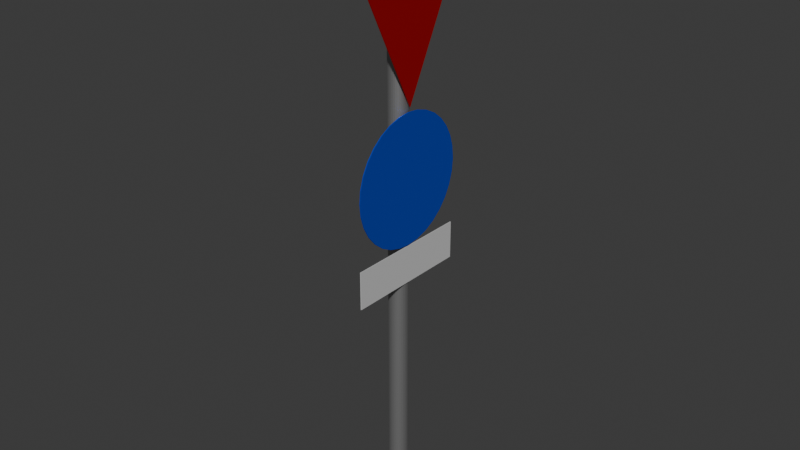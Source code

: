 # Source: Multi_StreetSign2WIP.blend  (saved by Blender 4.5.87; exported with 4.5.12 LTS)
import bpy
from mathutils import Matrix  # noqa: F401  (used for matrix-valued properties, if any)

bpy.ops.wm.read_factory_settings(use_empty=True)
scene = bpy.context.scene
scene.name = 'Scene'

# ---- collections
col_collection = bpy.data.collections.new('Collection'); scene.collection.children.link(col_collection)

# ---- materials (node trees are filled in below, after node groups)
mat_material_003 = bpy.data.materials.new('Material.003')
mat_material_001 = bpy.data.materials.new('Material.001')
mat_material = bpy.data.materials.new('Material')
mat_material.alpha_threshold = 0.0
mat_material.roughness = 0.5
mat_material.line_color = (0.0, 0.0, 0.0, 1.0)
mat_material_004 = bpy.data.materials.new('Material.004')

# ---- material node trees
mat_material_003.use_nodes = True; mat_material_003.node_tree.nodes.clear()
_N = mat_material_003.node_tree.nodes; _L = mat_material_003.node_tree.links
n0 = _N.new('ShaderNodeBsdfPrincipled'); n0.name = 'Principled BSDF'; n0.location = (10, 300)
n0.inputs[0].default_value = (0.6432, 0.005123, 0.007463, 1.0)
n0.inputs[1].default_value = 0.5748
n0.inputs[2].default_value = 0.3976
n1 = _N.new('ShaderNodeOutputMaterial'); n1.name = 'Material Output'; n1.location = (300, 300)
_L.new(n0.outputs[0], n1.inputs[0])
n1.is_active_output = True
mat_material_001.use_nodes = True; mat_material_001.node_tree.nodes.clear()
_N = mat_material_001.node_tree.nodes; _L = mat_material_001.node_tree.links
n0 = _N.new('ShaderNodeBsdfPrincipled'); n0.name = 'Principled BSDF'; n0.location = (10, 300)
n0.inputs[0].default_value = (0.3908, 0.3908, 0.3908, 1.0)
n0.inputs[1].default_value = 0.7402
n0.inputs[2].default_value = 0.4843
n1 = _N.new('ShaderNodeOutputMaterial'); n1.name = 'Material Output'; n1.location = (300, 300)
_L.new(n0.outputs[0], n1.inputs[0])
n1.is_active_output = True
mat_material.use_nodes = True; mat_material.node_tree.nodes.clear()
_N = mat_material.node_tree.nodes; _L = mat_material.node_tree.links
n0 = _N.new('ShaderNodeOutputMaterial'); n0.name = 'Material Output'; n0.location = (300, 300)
n1 = _N.new('ShaderNodeBsdfPrincipled'); n1.name = 'Principled BSDF'; n1.location = (10, 300)
n1.inputs[0].default_value = (0.9433, 0.9433, 0.9433, 1.0)
n1.inputs[1].default_value = 0.4724
n1.inputs[2].default_value = 0.5157
n1.inputs[3].default_value = 1.45
_L.new(n1.outputs[0], n0.inputs[0])
n0.is_active_output = True
mat_material_004.use_nodes = True; mat_material_004.node_tree.nodes.clear()
_N = mat_material_004.node_tree.nodes; _L = mat_material_004.node_tree.links
n0 = _N.new('ShaderNodeBsdfPrincipled'); n0.name = 'Principled BSDF'; n0.location = (10, 300)
n0.inputs[0].default_value = (0.01069, 0.108, 1.0, 1.0)
n0.inputs[1].default_value = 0.7087
n1 = _N.new('ShaderNodeOutputMaterial'); n1.name = 'Material Output'; n1.location = (300, 300)
_L.new(n0.outputs[0], n1.inputs[0])
n1.is_active_output = True

# ---- world
world_world = bpy.data.worlds.new('World'); scene.world = world_world
world_world.use_nodes = True; world_world.node_tree.nodes.clear()
_N = world_world.node_tree.nodes; _L = world_world.node_tree.links
n0 = _N.new('ShaderNodeOutputWorld'); n0.name = 'World Output'; n0.location = (300, 300)
n1 = _N.new('ShaderNodeBackground'); n1.name = 'Background'; n1.location = (10, 300)
n1.inputs[0].default_value = (0.05088, 0.05088, 0.05088, 1.0)
_L.new(n1.outputs[0], n0.inputs[0])
n0.is_active_output = True
world_world.color = (0.05088, 0.05088, 0.05088)
world_world.sun_shadow_jitter_overblur = 0.0

# ---- meshes
me_cube_001 = bpy.data.meshes.new('Cube.001')
me_cube_001.from_pydata([(4.549, 0.0, -0.1447), (6.549, -1.0, -0.1447), (6.549, 1.0, -0.1447), (-0.04319, 0.1071, -0.005699), (5.957, 0.1071, -0.005698), (-0.04319, 0.1051, -0.0266), (5.957, 0.1051, -0.0266), (-0.04319, 0.09899, -0.0467), (5.957, 0.09899, -0.0467), (-0.04319, 0.08909, -0.06522), (5.957, 0.08909, -0.06522), (-0.04319, 0.07576, -0.08146), (5.957, 0.07576, -0.08146), (-0.04319, 0.05953, -0.09478), (5.957, 0.05953, -0.09478), (-0.04319, 0.041, -0.1047), (5.957, 0.041, -0.1047), (-0.04319, 0.0209, -0.1108), (5.957, 0.0209, -0.1108), (-0.04319, 0.0, -0.1128), (5.957, 0.0, -0.1128), (-0.04319, -0.0209, -0.1108), (5.957, -0.0209, -0.1108), (-0.04319, -0.041, -0.1047), (5.957, -0.041, -0.1047), (-0.04319, -0.05953, -0.09478), (5.957, -0.05953, -0.09478), (-0.04319, -0.07576, -0.08146), (5.957, -0.07576, -0.08146), (-0.04319, -0.08909, -0.06522), (5.957, -0.08909, -0.06522), (-0.04319, -0.09899, -0.0467), (5.957, -0.09899, -0.0467), (-0.04319, -0.1051, -0.0266), (5.957, -0.1051, -0.0266), (-0.04319, -0.1071, -0.005699), (5.957, -0.1071, -0.005698), (-0.04319, -0.1051, 0.0152), (5.957, -0.1051, 0.0152), (-0.04319, -0.09899, 0.0353), (5.957, -0.09899, 0.0353), (-0.04319, -0.08909, 0.05383), (5.957, -0.08909, 0.05383), (-0.04319, -0.07576, 0.07006), (5.957, -0.07576, 0.07006), (-0.04319, -0.05953, 0.08339), (5.957, -0.05953, 0.08339), (-0.04319, -0.041, 0.09329), (5.957, -0.041, 0.09329), (-0.04319, -0.0209, 0.09939), (5.957, -0.0209, 0.09939), (-0.04319, 0.0, 0.1014), (5.957, 0.0, 0.1014), (-0.04319, 0.0209, 0.09939), (5.957, 0.0209, 0.09939), (-0.04319, 0.041, 0.09329), (5.957, 0.041, 0.09329), (-0.04319, 0.05953, 0.08339), (5.957, 0.05953, 0.08339), (-0.04319, 0.07576, 0.07006), (5.957, 0.07576, 0.07006), (-0.04319, 0.08909, 0.05383), (5.957, 0.08909, 0.05383), (-0.04319, 0.09899, 0.0353), (5.957, 0.09899, 0.0353), (-0.04319, 0.1051, 0.0152), (5.957, 0.1051, 0.0152), (2.625, 0.7143, -0.1293), (3.045, 0.7143, -0.1293), (2.625, -0.7143, -0.1293), (3.045, -0.7143, -0.1293), (3.777, 0.7143, -0.1372), (3.638, 0.7006, -0.1372), (3.504, 0.6599, -0.1372), (3.38, 0.5939, -0.1372), (3.272, 0.5051, -0.1372), (3.183, 0.3968, -0.1372), (3.117, 0.2733, -0.1372), (3.077, 0.1394, -0.1372), (3.063, 0.0, -0.1372), (3.077, -0.1394, -0.1372), (3.117, -0.2733, -0.1372), (3.183, -0.3968, -0.1372), (3.272, -0.5051, -0.1372), (3.38, -0.5939, -0.1372), (3.504, -0.6599, -0.1372), (3.638, -0.7006, -0.1372), (3.777, -0.7143, -0.1372), (3.917, -0.7006, -0.1372), (4.051, -0.6599, -0.1372), (4.174, -0.5939, -0.1372), (4.282, -0.5051, -0.1372), (4.371, -0.3968, -0.1372), (4.437, -0.2733, -0.1372), (4.478, -0.1394, -0.1372), (4.492, 0.0, -0.1372), (4.478, 0.1394, -0.1372), (4.437, 0.2733, -0.1372), (4.371, 0.3968, -0.1372), (4.282, 0.5051, -0.1372), (4.174, 0.5939, -0.1372), (4.051, 0.6599, -0.1372), (3.917, 0.7006, -0.1372)], [], [(2, 0, 1), (3, 4, 6, 5), (5, 6, 8, 7), (7, 8, 10, 9), (9, 10, 12, 11), (11, 12, 14, 13), (13, 14, 16, 15), (15, 16, 18, 17), (17, 18, 20, 19), (19, 20, 22, 21), (21, 22, 24, 23), (23, 24, 26, 25), (25, 26, 28, 27), (27, 28, 30, 29), (29, 30, 32, 31), (31, 32, 34, 33), (33, 34, 36, 35), (35, 36, 38, 37), (37, 38, 40, 39), (39, 40, 42, 41), (41, 42, 44, 43), (43, 44, 46, 45), (45, 46, 48, 47), (47, 48, 50, 49), (49, 50, 52, 51), (51, 52, 54, 53), (53, 54, 56, 55), (55, 56, 58, 57), (57, 58, 60, 59), (59, 60, 62, 61), (61, 62, 64, 63), (6, 4, 66, 64, 62, 60, 58, 56, 54, 52, 50, 48, 46, 44, 42, 40, 38, 36, 34, 32, 30, 28, 26, 24, 22, 20, 18, 16, 14, 12, 10, 8), (63, 64, 66, 65), (65, 66, 4, 3), (3, 5, 7, 9, 11, 13, 15, 17, 19, 21, 23, 25, 27, 29, 31, 33, 35, 37, 39, 41, 43, 45, 47, 49, 51, 53, 55, 57, 59, 61, 63, 65), (70, 69, 67, 68), (72, 71, 102, 101, 100, 99, 98, 97, 96, 95, 94, 93, 92, 91, 90, 89, 88, 87, 86, 85, 84, 83, 82, 81, 80, 79, 78, 77, 76, 75, 74, 73)])
me_cube_001.polygons.foreach_set('material_index', [0, 1, 1, 1, 1, 1, 1, 1, 1, 1, 1, 1, 1, 1, 1, 1, 1, 1, 1, 1, 1, 1, 1, 1, 1, 1, 1, 1, 1, 1, 1, 1, 1, 1, 1, 2, 3])
_uv = me_cube_001.uv_layers.new(name='UVMap')
_uv.uv.foreach_set('vector', [0.6103, 0.3333, 0.0, 0.1667, 0.6103, 7.56e-08, 0.773, 7.607e-08, 0.773, 1.0, 0.7666, 1.0, 0.7666, 7.607e-08, 0.7666, 7.607e-08, 0.7666, 1.0, 0.7603, 1.0, 0.7603, 7.607e-08, 0.7603, 7.607e-08, 0.7603, 1.0, 0.7544, 1.0, 0.7544, 7.56e-08, 0.7544, 7.56e-08, 0.7544, 1.0, 0.749, 1.0, 0.749, 7.56e-08, 0.6719, 7.607e-08, 0.6719, 1.0, 0.667, 1.0, 0.667, 7.607e-08, 0.667, 7.607e-08, 0.667, 1.0, 0.6613, 1.0, 0.6613, 7.56e-08, 0.6613, 7.56e-08, 0.6613, 1.0, 0.6552, 1.0, 0.6552, 7.56e-08, 0.6552, 7.56e-08, 0.6552, 1.0, 0.6488, 1.0, 0.6488, 7.513e-08, 0.6488, 7.513e-08, 0.6488, 1.0, 0.6424, 1.0, 0.6424, 7.513e-08, 0.6424, 7.513e-08, 0.6424, 1.0, 0.6363, 1.0, 0.6363, 7.466e-08, 0.6363, 7.466e-08, 0.6363, 1.0, 0.6307, 1.0, 0.6307, 7.466e-08, 0.6307, 7.466e-08, 0.6307, 1.0, 0.6257, 1.0, 0.6257, 7.419e-08, 0.8105, 1.0, 0.8105, 1.878e-09, 0.815, 1.878e-09, 0.815, 1.0, 0.815, 1.0, 0.815, 1.878e-09, 0.8204, 1.409e-09, 0.8204, 1.0, 0.8204, 1.0, 0.8204, 1.409e-09, 0.8263, 1.409e-09, 0.8263, 1.0, 0.8263, 1.0, 0.8263, 1.409e-09, 0.8326, 9.392e-10, 0.8326, 1.0, 0.8326, 1.0, 0.8326, 9.392e-10, 0.839, 9.392e-10, 0.839, 1.0, 0.839, 1.0, 0.839, 9.392e-10, 0.8453, 4.696e-10, 0.8453, 1.0, 0.8453, 1.0, 0.8453, 4.696e-10, 0.8512, 4.696e-10, 0.8512, 1.0, 0.8512, 1.0, 0.8512, 4.696e-10, 0.8565, 0.0, 0.8565, 1.0, 0.6874, 1.0, 0.6874, 1.437e-07, 0.6923, 1.442e-07, 0.6923, 1.0, 0.6923, 1.0, 0.6923, 1.442e-07, 0.698, 1.442e-07, 0.698, 1.0, 0.698, 1.0, 0.698, 1.442e-07, 0.7041, 1.446e-07, 0.7041, 1.0, 0.7041, 1.0, 0.7041, 1.446e-07, 0.7105, 1.451e-07, 0.7105, 1.0, 0.7105, 1.0, 0.7105, 1.451e-07, 0.7169, 1.451e-07, 0.7169, 1.0, 0.7169, 1.0, 0.7169, 1.451e-07, 0.723, 1.456e-07, 0.723, 1.0, 0.723, 1.0, 0.723, 1.456e-07, 0.7287, 1.456e-07, 0.7287, 1.0, 0.7287, 1.0, 0.7287, 1.456e-07, 0.7336, 1.46e-07, 0.7336, 1.0, 0.7951, 7.654e-08, 0.7951, 1.0, 0.7905, 1.0, 0.7905, 7.654e-08, 0.7905, 7.654e-08, 0.7905, 1.0, 0.7852, 1.0, 0.7852, 7.654e-08, 0.4492, 0.3578, 0.4505, 0.3544, 0.4529, 0.3511, 0.4565, 0.3482, 0.461, 0.3457, 0.4664, 0.3438, 0.4723, 0.3424, 0.4786, 0.3418, 0.485, 0.3418, 0.4913, 0.3424, 0.4972, 0.3438, 0.5025, 0.3457, 0.5071, 0.3482, 0.5106, 0.3511, 0.5131, 0.3544, 0.5143, 0.3578, 0.5143, 0.3613, 0.5131, 0.3647, 0.5106, 0.368, 0.5071, 0.3709, 0.5025, 0.3733, 0.4972, 0.3753, 0.4913, 0.3766, 0.485, 0.3773, 0.4786, 0.3773, 0.4723, 0.3766, 0.4664, 0.3753, 0.461, 0.3733, 0.4565, 0.3709, 0.4529, 0.368, 0.4505, 0.3647, 0.4492, 0.3613, 0.7852, 7.654e-08, 0.7852, 1.0, 0.7793, 1.0, 0.7793, 7.607e-08, 0.7793, 7.607e-08, 0.7793, 1.0, 0.773, 1.0, 0.773, 7.607e-08, 0.5718, 0.3766, 0.5655, 0.3773, 0.5591, 0.3773, 0.5528, 0.3766, 0.5469, 0.3753, 0.5415, 0.3733, 0.537, 0.3709, 0.5335, 0.368, 0.531, 0.3647, 0.5298, 0.3613, 0.5298, 0.3578, 0.531, 0.3544, 0.5335, 0.3511, 0.537, 0.3482, 0.5415, 0.3457, 0.5469, 0.3438, 0.5528, 0.3424, 0.5591, 0.3418, 0.5655, 0.3418, 0.5718, 0.3424, 0.5777, 0.3438, 0.583, 0.3457, 0.5876, 0.3482, 0.5911, 0.3511, 0.5936, 0.3544, 0.5948, 0.3578, 0.5948, 0.3613, 0.5936, 0.3647, 0.5911, 0.368, 0.5876, 0.3709, 0.583, 0.3733, 0.5777, 0.3753, 0.8719, 7.56e-08, 1.0, 7.56e-08, 1.0, 0.2381, 0.8719, 0.2381, 0.1142, 0.5652, 0.07864, 0.5523, 0.04842, 0.5358, 0.02469, 0.5164, 0.008336, 0.4948, 2.02e-07, 0.4719, 1.462e-07, 0.4486, 0.008336, 0.4257, 0.02469, 0.4041, 0.04842, 0.3847, 0.07864, 0.3682, 0.1142, 0.3552, 0.1536, 0.3463, 0.1955, 0.3418, 0.2383, 0.3418, 0.2802, 0.3463, 0.3196, 0.3552, 0.3552, 0.3682, 0.3854, 0.3847, 0.4091, 0.4041, 0.4255, 0.4257, 0.4338, 0.4486, 0.4338, 0.4719, 0.4255, 0.4948, 0.4091, 0.5164, 0.3854, 0.5358, 0.3552, 0.5523, 0.3196, 0.5652, 0.2802, 0.5742, 0.2383, 0.5787, 0.1955, 0.5787, 0.1536, 0.5742])
me_cube_001.materials.append(mat_material_003)
me_cube_001.materials.append(mat_material_001)
me_cube_001.materials.append(mat_material)
me_cube_001.materials.append(mat_material_004)
me_cube_001.update()

# ---- objects
ob_sign = bpy.data.objects.new('Sign', me_cube_001)

# ---- transforms, parenting, visibility, modifiers, constraints
ob_sign.location = (0.0, 0.0, 0.0)
ob_sign.rotation_euler = (-0.0, -1.571, 0.0)
ob_sign.scale = (0.5538, 0.5538, 0.5538)
_m = ob_sign.modifiers.new('Solidify', 'SOLIDIFY')

# ---- collection membership
col_collection.objects.link(ob_sign)

# ---- scene / render settings (as saved in the file)
scene.frame_start = 1; scene.frame_end = 250; scene.frame_set(1)
scene.render.engine = 'BLENDER_EEVEE_NEXT'
bpy.context.view_layer.update()

# ---- added for rendering (the .blend has no active camera and no usable light): camera, sun
cam_auto = bpy.data.cameras.new('AutoCamera')
cam_auto.lens = 50.0
cam_auto.sensor_width = 36.0
cam_auto.clip_end = 1000.0
ob_auto_camera = bpy.data.objects.new('AutoCamera', cam_auto)
scene.collection.objects.link(ob_auto_camera)
ob_auto_camera.location = (3.54687, -4.23854, 4.62708)
ob_auto_camera.rotation_euler = (1.09748, -7.21219e-08, 0.694738)
scene.camera = ob_auto_camera
light_auto_sun = bpy.data.lights.new('AutoSun', 'SUN')
light_auto_sun.energy = 3.0
light_auto_sun.angle = 0.0523599
ob_auto_sun = bpy.data.objects.new('AutoSun', light_auto_sun)
scene.collection.objects.link(ob_auto_sun)
ob_auto_sun.rotation_euler = (0.872665, 0.174533, 0.523599)
bpy.context.view_layer.update()
